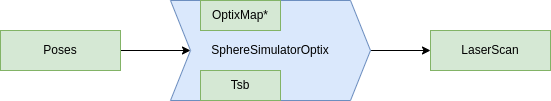

The diagram above was exported from draw.io. Its source (the exported page's mxGraphModel, read from the mxfile embedded in the PNG):
<mxGraphModel dx="1350" dy="1025" grid="1" gridSize="10" guides="1" tooltips="1" connect="1" arrows="1" fold="1" page="1" pageScale="1" pageWidth="827" pageHeight="1169" math="0" shadow="0">
  <root>
    <mxCell id="0" />
    <mxCell id="1" parent="0" />
    <mxCell id="MI80kntysioZwUkPNDTp-1" value="" style="edgeStyle=orthogonalEdgeStyle;rounded=0;orthogonalLoop=1;jettySize=auto;html=1;" parent="1" source="MI80kntysioZwUkPNDTp-2" target="MI80kntysioZwUkPNDTp-6" edge="1">
      <mxGeometry relative="1" as="geometry" />
    </mxCell>
    <mxCell id="MI80kntysioZwUkPNDTp-2" value="Poses" style="rounded=0;whiteSpace=wrap;html=1;fillColor=#d5e8d4;strokeColor=#82b366;" parent="1" vertex="1">
      <mxGeometry x="30" y="70" width="120" height="40" as="geometry" />
    </mxCell>
    <mxCell id="MI80kntysioZwUkPNDTp-4" value="LaserScan" style="rounded=0;whiteSpace=wrap;html=1;fillColor=#d5e8d4;strokeColor=#82b366;" parent="1" vertex="1">
      <mxGeometry x="460" y="70" width="120" height="40" as="geometry" />
    </mxCell>
    <mxCell id="MI80kntysioZwUkPNDTp-5" value="" style="edgeStyle=orthogonalEdgeStyle;rounded=0;orthogonalLoop=1;jettySize=auto;html=1;" parent="1" source="MI80kntysioZwUkPNDTp-6" target="MI80kntysioZwUkPNDTp-4" edge="1">
      <mxGeometry relative="1" as="geometry" />
    </mxCell>
    <mxCell id="MI80kntysioZwUkPNDTp-6" value="SphereSimulatorOptix" style="shape=step;perimeter=stepPerimeter;whiteSpace=wrap;html=1;fixedSize=1;fillColor=#dae8fc;strokeColor=#6c8ebf;" parent="1" vertex="1">
      <mxGeometry x="200" y="40" width="200" height="100" as="geometry" />
    </mxCell>
    <mxCell id="MI80kntysioZwUkPNDTp-7" value="OptixMap*" style="rounded=0;whiteSpace=wrap;html=1;fillColor=#d5e8d4;strokeColor=#82b366;" parent="1" vertex="1">
      <mxGeometry x="230" y="40" width="80" height="30" as="geometry" />
    </mxCell>
    <mxCell id="MI80kntysioZwUkPNDTp-8" value="Tsb" style="rounded=0;whiteSpace=wrap;html=1;fillColor=#d5e8d4;strokeColor=#82b366;" parent="1" vertex="1">
      <mxGeometry x="230" y="110" width="80" height="30" as="geometry" />
    </mxCell>
  </root>
</mxGraphModel>